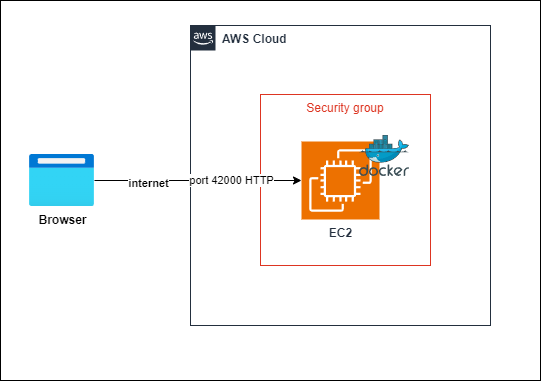

The diagram above was exported from draw.io. Its source (the exported page's mxGraphModel, read from the mxfile embedded in the PNG):
<mxGraphModel dx="1195" dy="703" grid="1" gridSize="10" guides="1" tooltips="1" connect="1" arrows="1" fold="1" page="1" pageScale="1" pageWidth="827" pageHeight="1169" math="0" shadow="0">
  <root>
    <mxCell id="0" />
    <mxCell id="1" parent="0" />
    <mxCell id="SesUI2p3whMPXJbhtFZV-1" value="AWS Cloud" style="points=[[0,0],[0.25,0],[0.5,0],[0.75,0],[1,0],[1,0.25],[1,0.5],[1,0.75],[1,1],[0.75,1],[0.5,1],[0.25,1],[0,1],[0,0.75],[0,0.5],[0,0.25]];outlineConnect=0;gradientColor=none;html=1;whiteSpace=wrap;fontSize=12;fontStyle=1;container=1;pointerEvents=0;collapsible=0;recursiveResize=0;shape=mxgraph.aws4.group;grIcon=mxgraph.aws4.group_aws_cloud_alt;strokeColor=#232F3E;fillColor=none;verticalAlign=top;align=left;spacingLeft=30;fontColor=#232F3E;dashed=0;" vertex="1" parent="1">
      <mxGeometry x="510" y="285" width="300" height="300" as="geometry" />
    </mxCell>
    <mxCell id="SesUI2p3whMPXJbhtFZV-4" value="Security group" style="fillColor=none;strokeColor=#DD3522;verticalAlign=top;fontStyle=0;fontColor=#DD3522;whiteSpace=wrap;html=1;" vertex="1" parent="SesUI2p3whMPXJbhtFZV-1">
      <mxGeometry x="70" y="69" width="170" height="171" as="geometry" />
    </mxCell>
    <mxCell id="SesUI2p3whMPXJbhtFZV-2" value="EC2" style="sketch=0;points=[[0,0,0],[0.25,0,0],[0.5,0,0],[0.75,0,0],[1,0,0],[0,1,0],[0.25,1,0],[0.5,1,0],[0.75,1,0],[1,1,0],[0,0.25,0],[0,0.5,0],[0,0.75,0],[1,0.25,0],[1,0.5,0],[1,0.75,0]];outlineConnect=0;fontColor=#232F3E;fillColor=#ED7100;strokeColor=#ffffff;dashed=0;verticalLabelPosition=bottom;verticalAlign=top;align=center;html=1;fontSize=12;fontStyle=1;aspect=fixed;shape=mxgraph.aws4.resourceIcon;resIcon=mxgraph.aws4.ec2;" vertex="1" parent="SesUI2p3whMPXJbhtFZV-1">
      <mxGeometry x="111" y="116" width="78" height="78" as="geometry" />
    </mxCell>
    <mxCell id="SesUI2p3whMPXJbhtFZV-5" value="" style="image;sketch=0;aspect=fixed;html=1;points=[];align=center;fontSize=12;image=img/lib/mscae/Docker.svg;" vertex="1" parent="SesUI2p3whMPXJbhtFZV-1">
      <mxGeometry x="169" y="110" width="50" height="41" as="geometry" />
    </mxCell>
    <mxCell id="SesUI2p3whMPXJbhtFZV-10" style="edgeStyle=orthogonalEdgeStyle;rounded=0;orthogonalLoop=1;jettySize=auto;html=1;" edge="1" parent="1" source="SesUI2p3whMPXJbhtFZV-9" target="SesUI2p3whMPXJbhtFZV-2">
      <mxGeometry relative="1" as="geometry" />
    </mxCell>
    <mxCell id="SesUI2p3whMPXJbhtFZV-11" value="port 42000 HTTP" style="edgeLabel;html=1;align=center;verticalAlign=middle;resizable=0;points=[];" vertex="1" connectable="0" parent="SesUI2p3whMPXJbhtFZV-10">
      <mxGeometry x="0.3237" relative="1" as="geometry">
        <mxPoint as="offset" />
      </mxGeometry>
    </mxCell>
    <mxCell id="SesUI2p3whMPXJbhtFZV-12" value="internet" style="edgeLabel;html=1;align=center;verticalAlign=middle;resizable=0;points=[];fontStyle=1" vertex="1" connectable="0" parent="SesUI2p3whMPXJbhtFZV-10">
      <mxGeometry x="-0.4831" y="-3" relative="1" as="geometry">
        <mxPoint as="offset" />
      </mxGeometry>
    </mxCell>
    <mxCell id="SesUI2p3whMPXJbhtFZV-9" value="Browser" style="image;aspect=fixed;html=1;points=[];align=center;fontSize=12;image=img/lib/azure2/general/Browser.svg;fontStyle=1" vertex="1" parent="1">
      <mxGeometry x="349" y="414" width="65" height="52" as="geometry" />
    </mxCell>
    <mxCell id="SesUI2p3whMPXJbhtFZV-13" value="" style="rounded=0;whiteSpace=wrap;html=1;fillColor=none;" vertex="1" parent="1">
      <mxGeometry x="320" y="260" width="540" height="380" as="geometry" />
    </mxCell>
  </root>
</mxGraphModel>